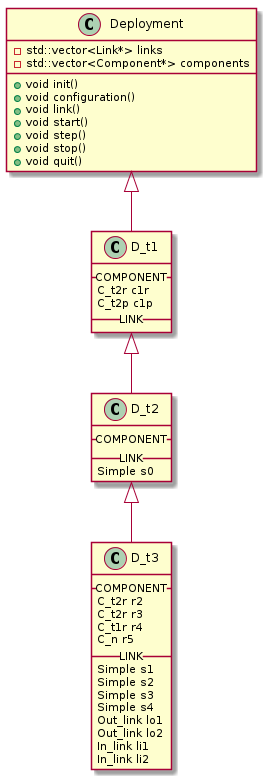

The diagram above was rendered by PlantUML. Its source (embedded in the PNG):
@startuml

class Deployment {
   - std::vector<Link*> links
   - std::vector<Component*> components
   + void init()
   + void configuration()
   + void link()
   + void start()
   + void step()
   + void stop()
   + void quit()
}


Class D_t1 {
__ COMPONENT __
C_t2r c1r
C_t2p c1p
__ LINK __
}


Deployment <|-- D_t1




Class D_t2 {
__ COMPONENT __
__ LINK __
Simple s0
}


D_t1 <|-- D_t2




Class D_t3 {
__ COMPONENT __
C_t2r r2
C_t2r r3
C_t1r r4
C_n r5
__ LINK __
Simple s1
Simple s2
Simple s3
Simple s4
Out_link lo1
Out_link lo2
In_link li1
In_link li2
}


D_t2 <|-- D_t3




@enduml